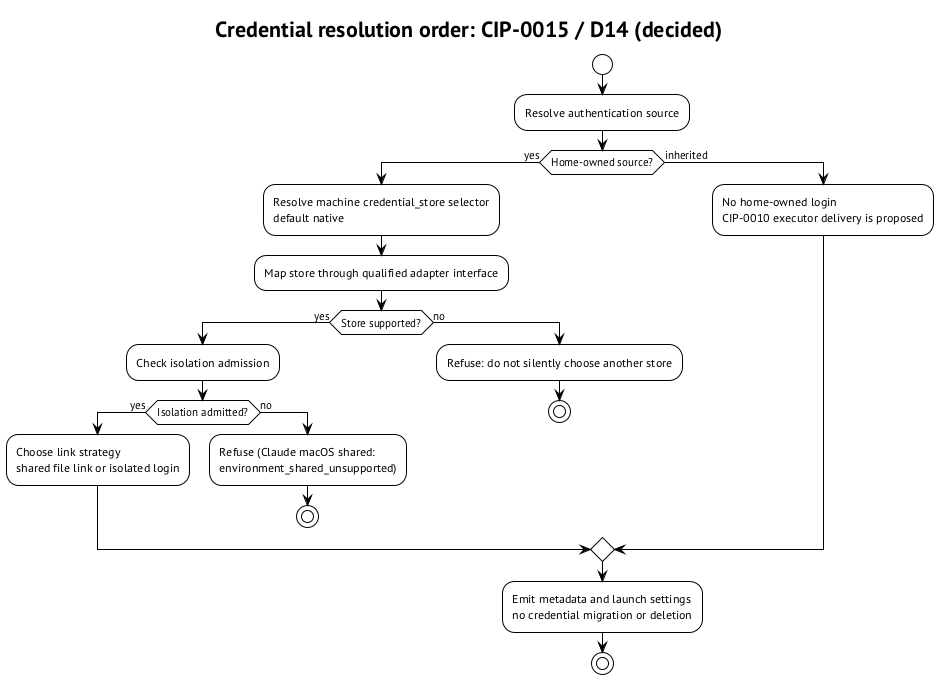

The diagram above was rendered by PlantUML. Its source (embedded in the PNG):
@startuml resolution-order
!theme plain
skinparam defaultFontName "PT Sans"
skinparam shadowing false
title Credential resolution order: CIP-0015 / D14 (decided)
start
:Resolve authentication source;
if (Home-owned source?) then (yes)
  :Resolve machine credential_store selector\ndefault native;
  :Map store through qualified adapter interface;
  if (Store supported?) then (yes)
    :Check isolation admission;
    if (Isolation admitted?) then (yes)
      :Choose link strategy\nshared file link or isolated login;
    else (no)
      :Refuse (Claude macOS shared:\nenvironment_shared_unsupported);
      stop
    endif
  else (no)
    :Refuse: do not silently choose another store;
    stop
  endif
else (inherited)
  :No home-owned login\nCIP-0010 executor delivery is proposed;
endif
:Emit metadata and launch settings\nno credential migration or deletion;
stop
@enduml